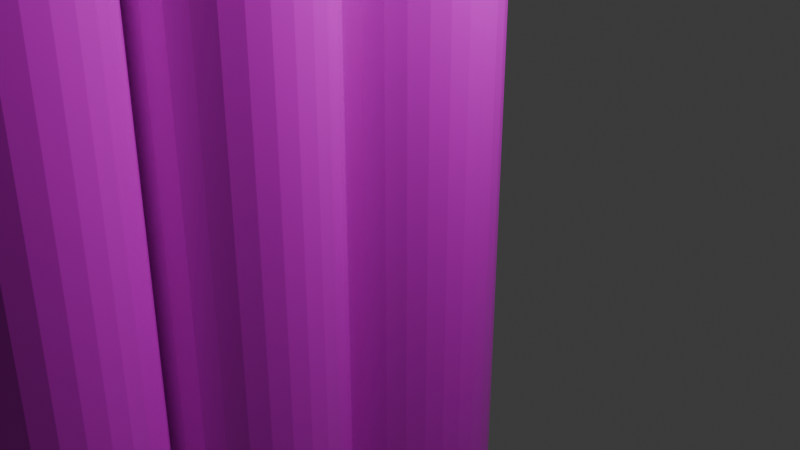 # Source: LogFence.blend  (saved by Blender 4.4.32; exported with 4.5.12 LTS)
import bpy
from mathutils import Matrix  # noqa: F401  (used for matrix-valued properties, if any)

bpy.ops.wm.read_factory_settings(use_empty=True)
scene = bpy.context.scene
scene.name = 'Scene'

# ---- collections
col_collection = bpy.data.collections.new('Collection'); scene.collection.children.link(col_collection)

# ---- images (referenced by path relative to the original .blend; pixels are not part of the script)
import os
ASSET_DIR = os.environ.get("B2B_ASSET_DIR", "")  # directory of the original .blend (textures are referenced by path, not embedded)
HERE = os.path.dirname(os.path.abspath(__file__))  # packed textures are extracted next to this script under _unpacked/

def load_image(name, relpath, width, height, colorspace="sRGB"):
    """Load a texture the original file referenced (path relative to the .blend, or extracted next to this script)."""
    p = next((c for c in (os.path.join(HERE, relpath), os.path.join(ASSET_DIR, relpath)) if relpath and os.path.exists(c)), "")
    if p:
        img = bpy.data.images.load(p, check_existing=True)
        img.name = name
    else:  # same state as the original file: an image datablock whose file is absent (Cycles renders it pink)
        img = bpy.data.images.new(name, width, height)
        img.source = "FILE"
        img.filepath = "//" + (relpath or name)
    img.colorspace_settings.name = colorspace
    return img
img_logfencetex2 = load_image('logFenceTex2', 'logFenceTex2.png', 1024, 1024, 'sRGB')
img_logfencetex2_002 = load_image('logFenceTex2.002', 'logFenceTex2.png', 1024, 1024, 'sRGB')

# ---- materials (node trees are filled in below, after node groups)
mat_fence_tex = bpy.data.materials.new('fence_tex')
mat_fence_tex_001 = bpy.data.materials.new('fence_tex.001')
mat_fence_tex_002 = bpy.data.materials.new('fence_tex.002')

# ---- material node trees
mat_fence_tex.use_nodes = True; mat_fence_tex.node_tree.nodes.clear()
_N = mat_fence_tex.node_tree.nodes; _L = mat_fence_tex.node_tree.links
n0 = _N.new('ShaderNodeOutputMaterial'); n0.name = 'Material Output'; n0.location = (300, 300)
n1 = _N.new('ShaderNodeBsdfPrincipled'); n1.name = 'Principled BSDF'; n1.location = (10, 300)
n1.inputs[2].default_value = 0.3
n1.inputs[3].default_value = 1.55
n2 = _N.new('ShaderNodeTexImage'); n2.name = 'Image Texture'; n2.location = (-280, 280)
n2.image = img_logfencetex2
_L.new(n1.outputs[0], n0.inputs[0])
_L.new(n2.outputs[0], n1.inputs[0])
n0.is_active_output = True
mat_fence_tex_001.use_nodes = True; mat_fence_tex_001.node_tree.nodes.clear()
_N = mat_fence_tex_001.node_tree.nodes; _L = mat_fence_tex_001.node_tree.links
n0 = _N.new('ShaderNodeOutputMaterial'); n0.name = 'Material Output'; n0.location = (300, 300)
n1 = _N.new('ShaderNodeBsdfPrincipled'); n1.name = 'Principled BSDF'; n1.location = (10, 300)
n1.inputs[2].default_value = 0.3
n1.inputs[3].default_value = 1.55
n2 = _N.new('ShaderNodeTexImage'); n2.name = 'Image Texture'; n2.location = (-280, 280)
n2.image = img_logfencetex2
_L.new(n1.outputs[0], n0.inputs[0])
_L.new(n2.outputs[0], n1.inputs[0])
n0.is_active_output = True
mat_fence_tex_002.use_nodes = True; mat_fence_tex_002.node_tree.nodes.clear()
_N = mat_fence_tex_002.node_tree.nodes; _L = mat_fence_tex_002.node_tree.links
n0 = _N.new('ShaderNodeOutputMaterial'); n0.name = 'Material Output'; n0.location = (300, 300)
n1 = _N.new('ShaderNodeBsdfPrincipled'); n1.name = 'Principled BSDF'; n1.location = (10, 300)
n1.inputs[2].default_value = 0.3
n1.inputs[3].default_value = 1.55
n2 = _N.new('ShaderNodeTexImage'); n2.name = 'Image Texture'; n2.location = (-280, 280)
n2.image = img_logfencetex2_002
_L.new(n1.outputs[0], n0.inputs[0])
_L.new(n2.outputs[0], n1.inputs[0])
n0.is_active_output = True

# ---- world
world_world = bpy.data.worlds.new('World'); scene.world = world_world
world_world.use_nodes = True; world_world.node_tree.nodes.clear()
_N = world_world.node_tree.nodes; _L = world_world.node_tree.links
n0 = _N.new('ShaderNodeOutputWorld'); n0.name = 'World Output'; n0.location = (300, 300)
n1 = _N.new('ShaderNodeBackground'); n1.name = 'Background'; n1.location = (10, 300)
n1.inputs[0].default_value = (0.05088, 0.05088, 0.05088, 1.0)
_L.new(n1.outputs[0], n0.inputs[0])
n0.is_active_output = True
world_world.color = (0.05088, 0.05088, 0.05088)
world_world.sun_shadow_jitter_overblur = 0.0

# ---- cameras
cam_camera = bpy.data.cameras.new('Camera')
cam_camera.clip_end = 100.0
cam_camera.ortho_scale = 7.314

# ---- lights
light_light = bpy.data.lights.new('Light', 'POINT')
light_light.energy = 1000.0
light_light.shadow_soft_size = 0.1

# ---- meshes
me_cylinder = bpy.data.meshes.new('Cylinder')
me_cylinder.from_pydata([(0.0, 1.0, -1.0), (0.0, 1.0, 1.0), (0.1951, 0.9808, -1.0), (0.1951, 0.9808, 1.0), (0.3827, 0.9239, -1.0), (0.3827, 0.9239, 1.0), (0.5556, 0.8315, -1.0), (0.5556, 0.8315, 1.0), (0.7071, 0.7071, -1.0), (0.7071, 0.7071, 1.0), (0.8315, 0.5556, -1.0), (0.8315, 0.5556, 1.0), (0.9239, 0.3827, -1.0), (0.9239, 0.3827, 1.0), (0.9808, 0.1951, -1.0), (0.9808, 0.1951, 1.0), (1.0, 0.0, -1.0), (1.0, 0.0, 1.0), (0.9808, -0.1951, -1.0), (0.9808, -0.1951, 1.0), (0.9239, -0.3827, -1.0), (0.9239, -0.3827, 1.0), (0.8315, -0.5556, -1.0), (0.8315, -0.5556, 1.0), (0.7071, -0.7071, -1.0), (0.7071, -0.7071, 1.0), (0.5556, -0.8315, -1.0), (0.5556, -0.8315, 1.0), (0.3827, -0.9239, -1.0), (0.3827, -0.9239, 1.0), (0.1951, -0.9808, -1.0), (0.1951, -0.9808, 1.0), (0.0, -1.0, -1.0), (0.0, -1.0, 1.0), (-0.1951, -0.9808, -1.0), (-0.1951, -0.9808, 1.0), (-0.3827, -0.9239, -1.0), (-0.3827, -0.9239, 1.0), (-0.5556, -0.8315, -1.0), (-0.5556, -0.8315, 1.0), (-0.7071, -0.7071, -1.0), (-0.7071, -0.7071, 1.0), (-0.8315, -0.5556, -1.0), (-0.8315, -0.5556, 1.0), (-0.9239, -0.3827, -1.0), (-0.9239, -0.3827, 1.0), (-0.9808, -0.1951, -1.0), (-0.9808, -0.1951, 1.0), (-1.0, 0.0, -1.0), (-1.0, 0.0, 1.0), (-0.9808, 0.1951, -1.0), (-0.9808, 0.1951, 1.0), (-0.9239, 0.3827, -1.0), (-0.9239, 0.3827, 1.0), (-0.8315, 0.5556, -1.0), (-0.8315, 0.5556, 1.0), (-0.7071, 0.7071, -1.0), (-0.7071, 0.7071, 1.0), (-0.5556, 0.8315, -1.0), (-0.5556, 0.8315, 1.0), (-0.3827, 0.9239, -1.0), (-0.3827, 0.9239, 1.0), (-0.1951, 0.9808, -1.0), (-0.1951, 0.9808, 1.0), (0.0, 1.0, 1.0), (0.1951, 0.9808, 1.0), (0.3827, 0.9239, 1.0), (0.5556, 0.8315, 1.0), (0.7071, 0.7071, 1.0), (0.8315, 0.5556, 1.0), (0.9239, 0.3827, 1.0), (0.9808, 0.1951, 1.0), (1.0, 0.0, 1.0), (0.9808, -0.1951, 1.0), (0.9239, -0.3827, 1.0), (0.8315, -0.5556, 1.0), (0.7071, -0.7071, 1.0), (0.5556, -0.8315, 1.0), (0.3827, -0.9239, 1.0), (0.1951, -0.9808, 1.0), (0.0, -1.0, 1.0), (-0.1951, -0.9808, 1.0), (-0.3827, -0.9239, 1.0), (-0.5556, -0.8315, 1.0), (-0.7071, -0.7071, 1.0), (-0.8315, -0.5556, 1.0), (-0.9239, -0.3827, 1.0), (-0.9808, -0.1951, 1.0), (-1.0, 0.0, 1.0), (-0.9808, 0.1951, 1.0), (-0.9239, 0.3827, 1.0), (-0.8315, 0.5556, 1.0), (-0.7071, 0.7071, 1.0), (-0.5556, 0.8315, 1.0), (-0.3827, 0.9239, 1.0), (-0.1951, 0.9808, 1.0), (0.0, 1.0, 1.0), (0.1951, 0.9808, 1.0), (0.3827, 0.9239, 1.0), (0.5556, 0.8315, 1.0), (0.7071, 0.7071, 1.0), (0.8315, 0.5556, 1.0), (0.9239, 0.3827, 1.0), (0.9808, 0.1951, 1.0), (1.0, 0.0, 1.0), (0.9808, -0.1951, 1.0), (0.9239, -0.3827, 1.0), (0.8315, -0.5556, 1.0), (0.7071, -0.7071, 1.0), (0.5556, -0.8315, 1.0), (0.3827, -0.9239, 1.0), (0.1951, -0.9808, 1.0), (0.0, -1.0, 1.0), (-0.1951, -0.9808, 1.0), (-0.3827, -0.9239, 1.0), (-0.5556, -0.8315, 1.0), (-0.7071, -0.7071, 1.0), (-0.8315, -0.5556, 1.0), (-0.9239, -0.3827, 1.0), (-0.9808, -0.1951, 1.0), (-1.0, 0.0, 1.0), (-0.9808, 0.1951, 1.0), (-0.9239, 0.3827, 1.0), (-0.8315, 0.5556, 1.0), (-0.7071, 0.7071, 1.0), (-0.5556, 0.8315, 1.0), (-0.3827, 0.9239, 1.0), (-0.1951, 0.9808, 1.0), (9.436e-09, 0.001023, 1.179), (0.0001996, 0.001003, 1.179), (0.0003915, 0.0009451, 1.179), (0.0005683, 0.0008506, 1.179), (0.0007234, 0.0007234, 1.179), (0.0008506, 0.0005683, 1.179), (0.0009451, 0.0003915, 1.179), (0.001003, 0.0001996, 1.179), (0.001023, 1.754e-08, 1.179), (0.001003, -0.0001996, 1.179), (0.0009451, -0.0003915, 1.179), (0.0008506, -0.0005683, 1.179), (0.0007234, -0.0007233, 1.179), (0.0005683, -0.0008505, 1.179), (0.0003915, -0.0009451, 1.179), (0.0001996, -0.001003, 1.179), (9.436e-09, -0.001023, 1.179), (-0.0001996, -0.001003, 1.179), (-0.0003915, -0.0009451, 1.179), (-0.0005683, -0.0008505, 1.179), (-0.0007233, -0.0007233, 1.179), (-0.0008506, -0.0005683, 1.179), (-0.0009451, -0.0003915, 1.179), (-0.001003, -0.0001996, 1.179), (-0.001023, 1.754e-08, 1.179), (-0.001003, 0.0001996, 1.179), (-0.0009451, 0.0003915, 1.179), (-0.0008506, 0.0005683, 1.179), (-0.0007233, 0.0007234, 1.179), (-0.0005683, 0.0008506, 1.179), (-0.0003915, 0.0009451, 1.179), (-0.0001996, 0.001003, 1.179)], [], [(0, 1, 3, 2), (2, 3, 5, 4), (4, 5, 7, 6), (6, 7, 9, 8), (8, 9, 11, 10), (10, 11, 13, 12), (12, 13, 15, 14), (14, 15, 17, 16), (16, 17, 19, 18), (18, 19, 21, 20), (20, 21, 23, 22), (22, 23, 25, 24), (24, 25, 27, 26), (26, 27, 29, 28), (28, 29, 31, 30), (30, 31, 33, 32), (32, 33, 35, 34), (34, 35, 37, 36), (36, 37, 39, 38), (38, 39, 41, 40), (40, 41, 43, 42), (42, 43, 45, 44), (44, 45, 47, 46), (46, 47, 49, 48), (48, 49, 51, 50), (50, 51, 53, 52), (52, 53, 55, 54), (54, 55, 57, 56), (56, 57, 59, 58), (58, 59, 61, 60), (45, 43, 85, 86), (60, 61, 63, 62), (62, 63, 1, 0), (0, 2, 4, 6, 8, 10, 12, 14, 16, 18, 20, 22, 24, 26, 28, 30, 32, 34, 36, 38, 40, 42, 44, 46, 48, 50, 52, 54, 56, 58, 60, 62), (88, 87, 119, 120), (63, 61, 94, 95), (19, 17, 72, 73), (37, 35, 81, 82), (55, 53, 90, 91), (11, 9, 68, 69), (29, 27, 77, 78), (47, 45, 86, 87), (3, 1, 64, 65), (1, 63, 95, 64), (21, 19, 73, 74), (39, 37, 82, 83), (57, 55, 91, 92), (13, 11, 69, 70), (31, 29, 78, 79), (49, 47, 87, 88), (5, 3, 65, 66), (23, 21, 74, 75), (41, 39, 83, 84), (59, 57, 92, 93), (15, 13, 70, 71), (33, 31, 79, 80), (51, 49, 88, 89), (7, 5, 66, 67), (25, 23, 75, 76), (43, 41, 84, 85), (61, 59, 93, 94), (17, 15, 71, 72), (35, 33, 80, 81), (53, 51, 89, 90), (9, 7, 67, 68), (27, 25, 76, 77), (123, 122, 154, 155), (75, 74, 106, 107), (89, 88, 120, 121), (76, 75, 107, 108), (90, 89, 121, 122), (77, 76, 108, 109), (91, 90, 122, 123), (78, 77, 109, 110), (65, 64, 96, 97), (92, 91, 123, 124), (79, 78, 110, 111), (66, 65, 97, 98), (93, 92, 124, 125), (80, 79, 111, 112), (67, 66, 98, 99), (94, 93, 125, 126), (81, 80, 112, 113), (68, 67, 99, 100), (95, 94, 126, 127), (82, 81, 113, 114), (69, 68, 100, 101), (64, 95, 127, 96), (83, 82, 114, 115), (70, 69, 101, 102), (84, 83, 115, 116), (71, 70, 102, 103), (85, 84, 116, 117), (72, 71, 103, 104), (86, 85, 117, 118), (73, 72, 104, 105), (87, 86, 118, 119), (74, 73, 105, 106), (129, 128, 159, 158, 157, 156, 155, 154, 153, 152, 151, 150, 149, 148, 147, 146, 145, 144, 143, 142, 141, 140, 139, 138, 137, 136, 135, 134, 133, 132, 131, 130), (110, 109, 141, 142), (97, 96, 128, 129), (124, 123, 155, 156), (111, 110, 142, 143), (98, 97, 129, 130), (125, 124, 156, 157), (112, 111, 143, 144), (99, 98, 130, 131), (126, 125, 157, 158), (113, 112, 144, 145), (100, 99, 131, 132), (127, 126, 158, 159), (114, 113, 145, 146), (101, 100, 132, 133), (96, 127, 159, 128), (115, 114, 146, 147), (102, 101, 133, 134), (116, 115, 147, 148), (103, 102, 134, 135), (117, 116, 148, 149), (104, 103, 135, 136), (118, 117, 149, 150), (105, 104, 136, 137), (119, 118, 150, 151), (106, 105, 137, 138), (120, 119, 151, 152), (107, 106, 138, 139), (121, 120, 152, 153), (108, 107, 139, 140), (122, 121, 153, 154), (109, 108, 140, 141)])
_uv = me_cylinder.uv_layers.new(name='UVMap')
_uv.uv.foreach_set('vector', [0.5895, 0.8116, 0.5895, 0.4215, 0.627, 0.4215, 0.627, 0.8116, 0.627, 0.8116, 0.627, 0.4215, 0.6624, 0.4215, 0.6624, 0.8116, 0.6624, 0.8116, 0.6624, 0.4215, 0.6942, 0.4215, 0.6942, 0.8116, 0.4196, 0.4006, 0.4196, 0.01043, 0.4466, 0.01043, 0.4466, 0.4006, 0.4466, 0.4006, 0.4466, 0.01043, 0.4784, 0.01043, 0.4784, 0.4006, 0.4784, 0.4006, 0.4784, 0.01043, 0.5138, 0.01043, 0.5138, 0.4006, 0.5138, 0.4006, 0.5138, 0.01043, 0.5513, 0.01043, 0.5513, 0.4006, 0.5513, 0.4006, 0.5513, 0.01043, 0.5895, 0.01043, 0.5895, 0.4006, 0.5895, 0.4006, 0.5895, 0.01043, 0.627, 0.01043, 0.627, 0.4006, 0.627, 0.4006, 0.627, 0.01043, 0.6624, 0.01043, 0.6624, 0.4006, 0.6624, 0.4006, 0.6624, 0.01043, 0.6942, 0.01043, 0.6942, 0.4006, 0.6942, 0.4006, 0.6942, 0.01043, 0.7212, 0.01043, 0.7212, 0.4006, 0.715, 0.8116, 0.715, 0.4215, 0.742, 0.4215, 0.742, 0.8116, 0.742, 0.8116, 0.742, 0.4215, 0.7738, 0.4215, 0.7738, 0.8116, 0.7738, 0.8116, 0.7738, 0.4215, 0.8092, 0.4215, 0.8092, 0.8116, 0.8092, 0.8116, 0.8092, 0.4215, 0.8467, 0.4215, 0.8467, 0.8116, 0.8467, 0.8116, 0.8467, 0.4215, 0.8849, 0.4215, 0.8849, 0.8116, 0.8849, 0.8116, 0.8849, 0.4215, 0.9224, 0.4215, 0.9224, 0.8116, 0.9224, 0.8116, 0.9224, 0.4215, 0.9578, 0.4215, 0.9578, 0.8116, 0.9578, 0.8116, 0.9578, 0.4215, 0.9896, 0.4215, 0.9896, 0.8116, 0.742, 0.4006, 0.742, 0.01043, 0.7738, 0.01043, 0.7738, 0.4006, 0.7738, 0.4006, 0.7738, 0.01043, 0.8092, 0.01043, 0.8092, 0.4006, 0.8092, 0.4006, 0.8092, 0.01043, 0.8467, 0.01043, 0.8467, 0.4006, 0.8467, 0.4006, 0.8467, 0.01043, 0.8849, 0.01043, 0.8849, 0.4006, 0.8849, 0.4006, 0.8849, 0.01043, 0.9224, 0.01043, 0.9224, 0.4006, 0.9224, 0.4006, 0.9224, 0.01043, 0.9578, 0.01043, 0.9578, 0.4006, 0.9578, 0.4006, 0.9578, 0.01043, 0.9896, 0.01043, 0.9896, 0.4006, 0.4196, 0.8116, 0.4196, 0.4215, 0.4466, 0.4215, 0.4466, 0.8116, 0.4466, 0.8116, 0.4466, 0.4215, 0.4784, 0.4215, 0.4784, 0.8116, 0.4784, 0.8116, 0.4784, 0.4215, 0.5138, 0.4215, 0.5138, 0.8116, 0.01043, 0.8287, 0.01043, 0.8287, 0.01043, 0.8287, 0.01043, 0.8287, 0.5138, 0.8116, 0.5138, 0.4215, 0.5513, 0.4215, 0.5513, 0.8116, 0.5513, 0.8116, 0.5513, 0.4215, 0.5895, 0.4215, 0.5895, 0.8116, 0.05377, 0.3283, 0.03252, 0.2965, 0.01789, 0.2612, 0.01043, 0.2237, 0.01043, 0.1855, 0.01789, 0.1479, 0.03252, 0.1126, 0.05377, 0.08081, 0.08081, 0.05377, 0.1126, 0.03252, 0.1479, 0.01789, 0.1855, 0.01043, 0.2237, 0.01043, 0.2612, 0.01789, 0.2965, 0.03252, 0.3283, 0.05377, 0.3554, 0.08081, 0.3766, 0.1126, 0.3913, 0.1479, 0.3987, 0.1855, 0.3987, 0.2237, 0.3913, 0.2612, 0.3766, 0.2965, 0.3554, 0.3283, 0.3283, 0.3554, 0.2965, 0.3766, 0.2612, 0.3913, 0.2237, 0.3987, 0.1855, 0.3987, 0.1479, 0.3913, 0.1126, 0.3766, 0.08081, 0.3554, 0.01043, 0.8287, 0.01043, 0.8287, 0.01043, 0.8287, 0.01043, 0.8287, 0.01043, 0.8287, 0.01043, 0.8287, 0.01043, 0.8287, 0.01043, 0.8287, 0.01043, 0.8287, 0.01043, 0.8287, 0.01043, 0.8287, 0.01043, 0.8287, 0.01043, 0.8287, 0.01043, 0.8287, 0.01043, 0.8287, 0.01043, 0.8287, 0.01043, 0.8287, 0.01043, 0.8287, 0.01043, 0.8287, 0.01043, 0.8287, 0.01043, 0.8287, 0.01043, 0.8287, 0.01043, 0.8287, 0.01043, 0.8287, 0.01043, 0.8287, 0.01043, 0.8287, 0.01043, 0.8287, 0.01043, 0.8287, 0.01043, 0.8287, 0.01043, 0.8287, 0.01043, 0.8287, 0.01043, 0.8287, 0.01043, 0.8287, 0.01043, 0.8287, 0.01043, 0.8287, 0.01043, 0.8287, 0.01043, 0.8287, 0.01043, 0.8287, 0.01043, 0.8287, 0.01043, 0.8287, 0.01043, 0.8287, 0.01043, 0.8287, 0.01043, 0.8287, 0.01043, 0.8287, 0.01043, 0.8287, 0.01043, 0.8287, 0.01043, 0.8287, 0.01043, 0.8287, 0.01043, 0.8287, 0.01043, 0.8287, 0.01043, 0.8287, 0.01043, 0.8287, 0.01043, 0.8287, 0.01043, 0.8287, 0.01043, 0.8287, 0.01043, 0.8287, 0.01043, 0.8287, 0.01043, 0.8287, 0.01043, 0.8287, 0.01043, 0.8287, 0.01043, 0.8287, 0.01043, 0.8287, 0.01043, 0.8287, 0.01043, 0.8287, 0.01043, 0.8287, 0.01043, 0.8287, 0.01043, 0.8287, 0.01043, 0.8287, 0.01043, 0.8287, 0.01043, 0.8287, 0.01043, 0.8287, 0.01043, 0.8287, 0.01043, 0.8287, 0.01043, 0.8287, 0.01043, 0.8287, 0.01043, 0.8287, 0.01043, 0.8287, 0.01043, 0.8287, 0.01043, 0.8287, 0.01043, 0.8287, 0.01043, 0.8287, 0.01043, 0.8287, 0.01043, 0.8287, 0.01043, 0.8287, 0.01043, 0.8287, 0.01043, 0.8287, 0.01043, 0.8287, 0.01043, 0.8287, 0.01043, 0.8287, 0.01043, 0.8287, 0.01043, 0.8287, 0.01043, 0.8287, 0.01043, 0.8287, 0.01043, 0.8287, 0.01043, 0.8287, 0.01043, 0.8287, 0.01043, 0.8287, 0.01043, 0.8287, 0.01043, 0.8287, 0.01043, 0.8287, 0.01043, 0.8287, 0.01043, 0.8287, 0.01043, 0.8287, 0.01043, 0.8287, 0.01043, 0.8287, 0.01043, 0.8287, 0.01043, 0.8287, 0.01043, 0.8287, 0.01043, 0.8287, 0.01043, 0.8287, 0.01043, 0.8287, 0.01043, 0.8287, 0.01043, 0.8287, 0.01043, 0.8287, 0.01043, 0.8287, 0.01043, 0.8287, 0.01043, 0.8287, 0.01043, 0.8287, 0.01043, 0.8287, 0.01043, 0.8287, 0.01043, 0.8287, 0.01043, 0.8287, 0.01043, 0.8287, 0.01043, 0.8287, 0.01043, 0.8287, 0.01043, 0.8287, 0.01043, 0.8287, 0.01043, 0.8287, 0.01789, 0.5571, 0.03252, 0.5218, 0.2044, 0.6136, 0.2044, 0.6137, 0.01043, 0.8287, 0.01043, 0.8287, 0.01043, 0.8287, 0.01043, 0.8287, 0.01043, 0.8287, 0.01043, 0.8287, 0.01043, 0.8287, 0.01043, 0.8287, 0.01043, 0.8287, 0.01043, 0.8287, 0.01043, 0.8287, 0.01043, 0.8287, 0.01043, 0.8287, 0.01043, 0.8287, 0.01043, 0.8287, 0.01043, 0.8287, 0.01043, 0.8287, 0.01043, 0.8287, 0.01043, 0.8287, 0.01043, 0.8287, 0.01043, 0.8287, 0.01043, 0.8287, 0.01043, 0.8287, 0.01043, 0.8287, 0.01043, 0.8287, 0.01043, 0.8287, 0.01043, 0.8287, 0.01043, 0.8287, 0.01043, 0.8287, 0.01043, 0.8287, 0.01043, 0.8287, 0.01043, 0.8287, 0.01043, 0.8287, 0.01043, 0.8287, 0.01043, 0.8287, 0.01043, 0.8287, 0.01043, 0.8287, 0.01043, 0.8287, 0.01043, 0.8287, 0.01043, 0.8287, 0.01043, 0.8287, 0.01043, 0.8287, 0.01043, 0.8287, 0.01043, 0.8287, 0.01043, 0.8287, 0.01043, 0.8287, 0.01043, 0.8287, 0.01043, 0.8287, 0.01043, 0.8287, 0.01043, 0.8287, 0.01043, 0.8287, 0.01043, 0.8287, 0.01043, 0.8287, 0.01043, 0.8287, 0.01043, 0.8287, 0.01043, 0.8287, 0.01043, 0.8287, 0.01043, 0.8287, 0.01043, 0.8287, 0.01043, 0.8287, 0.01043, 0.8287, 0.01043, 0.8287, 0.01043, 0.8287, 0.01043, 0.8287, 0.01043, 0.8287, 0.01043, 0.8287, 0.01043, 0.8287, 0.01043, 0.8287, 0.01043, 0.8287, 0.01043, 0.8287, 0.01043, 0.8287, 0.01043, 0.8287, 0.01043, 0.8287, 0.01043, 0.8287, 0.01043, 0.8287, 0.01043, 0.8287, 0.01043, 0.8287, 0.01043, 0.8287, 0.01043, 0.8287, 0.01043, 0.8287, 0.01043, 0.8287, 0.01043, 0.8287, 0.01043, 0.8287, 0.01043, 0.8287, 0.01043, 0.8287, 0.01043, 0.8287, 0.01043, 0.8287, 0.01043, 0.8287, 0.01043, 0.8287, 0.01043, 0.8287, 0.01043, 0.8287, 0.01043, 0.8287, 0.01043, 0.8287, 0.01043, 0.8287, 0.01043, 0.8287, 0.01043, 0.8287, 0.01043, 0.8287, 0.01043, 0.8287, 0.01043, 0.8287, 0.01043, 0.8287, 0.01043, 0.8287, 0.01043, 0.8287, 0.01043, 0.8287, 0.01043, 0.8287, 0.01043, 0.8287, 0.01043, 0.8287, 0.01043, 0.8287, 0.01043, 0.8287, 0.01043, 0.8287, 0.01043, 0.8287, 0.01043, 0.8287, 0.01043, 0.8287, 0.01043, 0.8287, 0.01043, 0.8287, 0.01043, 0.8287, 0.01043, 0.8287, 0.01043, 0.8287, 0.01043, 0.8287, 0.01043, 0.8287, 0.01043, 0.8287, 0.01043, 0.8287, 0.01043, 0.8287, 0.01043, 0.8287, 0.01043, 0.8287, 0.2045, 0.6139, 0.2044, 0.6139, 0.2044, 0.6138, 0.2044, 0.6138, 0.2044, 0.6138, 0.2044, 0.6137, 0.2044, 0.6137, 0.2044, 0.6136, 0.2044, 0.6136, 0.2045, 0.6136, 0.2045, 0.6136, 0.2045, 0.6135, 0.2046, 0.6135, 0.2046, 0.6135, 0.2046, 0.6135, 0.2047, 0.6136, 0.2047, 0.6136, 0.2047, 0.6136, 0.2048, 0.6136, 0.2048, 0.6137, 0.2048, 0.6137, 0.2048, 0.6138, 0.2048, 0.6138, 0.2048, 0.6138, 0.2047, 0.6139, 0.2047, 0.6139, 0.2047, 0.6139, 0.2046, 0.6139, 0.2046, 0.6139, 0.2046, 0.6139, 0.2045, 0.6139, 0.2045, 0.6139, 0.3913, 0.5571, 0.3987, 0.5946, 0.2048, 0.6137, 0.2048, 0.6137, 0.08081, 0.7645, 0.05377, 0.7375, 0.2044, 0.6139, 0.2045, 0.6139, 0.01043, 0.5946, 0.01789, 0.5571, 0.2044, 0.6137, 0.2044, 0.6137, 0.3766, 0.5218, 0.3913, 0.5571, 0.2048, 0.6137, 0.2048, 0.6136, 0.1126, 0.7858, 0.08081, 0.7645, 0.2045, 0.6139, 0.2045, 0.6139, 0.01043, 0.6329, 0.01043, 0.5946, 0.2044, 0.6137, 0.2044, 0.6138, 0.3554, 0.49, 0.3766, 0.5218, 0.2048, 0.6136, 0.2047, 0.6136, 0.1479, 0.8004, 0.1126, 0.7858, 0.2045, 0.6139, 0.2045, 0.6139, 0.01789, 0.6704, 0.01043, 0.6329, 0.2044, 0.6138, 0.2044, 0.6138, 0.3283, 0.4629, 0.3554, 0.49, 0.2047, 0.6136, 0.2047, 0.6136, 0.1855, 0.8079, 0.1479, 0.8004, 0.2045, 0.6139, 0.2046, 0.6139, 0.03252, 0.7057, 0.01789, 0.6704, 0.2044, 0.6138, 0.2044, 0.6138, 0.2965, 0.4417, 0.3283, 0.4629, 0.2047, 0.6136, 0.2047, 0.6136, 0.2237, 0.8079, 0.1855, 0.8079, 0.2046, 0.6139, 0.2046, 0.6139, 0.05377, 0.7375, 0.03252, 0.7057, 0.2044, 0.6138, 0.2044, 0.6139, 0.2612, 0.427, 0.2965, 0.4417, 0.2047, 0.6136, 0.2046, 0.6135, 0.2612, 0.8004, 0.2237, 0.8079, 0.2046, 0.6139, 0.2046, 0.6139, 0.2237, 0.4196, 0.2612, 0.427, 0.2046, 0.6135, 0.2046, 0.6135, 0.2965, 0.7858, 0.2612, 0.8004, 0.2046, 0.6139, 0.2047, 0.6139, 0.1855, 0.4196, 0.2237, 0.4196, 0.2046, 0.6135, 0.2046, 0.6135, 0.3283, 0.7645, 0.2965, 0.7858, 0.2047, 0.6139, 0.2047, 0.6139, 0.1479, 0.427, 0.1855, 0.4196, 0.2046, 0.6135, 0.2045, 0.6135, 0.3554, 0.7375, 0.3283, 0.7645, 0.2047, 0.6139, 0.2047, 0.6139, 0.1126, 0.4417, 0.1479, 0.427, 0.2045, 0.6135, 0.2045, 0.6136, 0.3766, 0.7057, 0.3554, 0.7375, 0.2047, 0.6139, 0.2048, 0.6138, 0.08081, 0.4629, 0.1126, 0.4417, 0.2045, 0.6136, 0.2045, 0.6136, 0.3913, 0.6704, 0.3766, 0.7057, 0.2048, 0.6138, 0.2048, 0.6138, 0.05377, 0.49, 0.08081, 0.4629, 0.2045, 0.6136, 0.2044, 0.6136, 0.3987, 0.6329, 0.3913, 0.6704, 0.2048, 0.6138, 0.2048, 0.6138, 0.03252, 0.5218, 0.05377, 0.49, 0.2044, 0.6136, 0.2044, 0.6136, 0.3987, 0.5946, 0.3987, 0.6329, 0.2048, 0.6138, 0.2048, 0.6137])
me_cylinder.materials.append(mat_fence_tex)
me_cylinder.update()
me_cylinder_001 = bpy.data.meshes.new('Cylinder.001')
me_cylinder_001.from_pydata([(0.0, 1.0, -1.0), (0.0, 1.0, 1.0), (0.1951, 0.9808, -1.0), (0.1951, 0.9808, 1.0), (0.3827, 0.9239, -1.0), (0.3827, 0.9239, 1.0), (0.5556, 0.8315, -1.0), (0.5556, 0.8315, 1.0), (0.7071, 0.7071, -1.0), (0.7071, 0.7071, 1.0), (0.8315, 0.5556, -1.0), (0.8315, 0.5556, 1.0), (0.9239, 0.3827, -1.0), (0.9239, 0.3827, 1.0), (0.9808, 0.1951, -1.0), (0.9808, 0.1951, 1.0), (1.0, 0.0, -1.0), (1.0, 0.0, 1.0), (0.9808, -0.1951, -1.0), (0.9808, -0.1951, 1.0), (0.9239, -0.3827, -1.0), (0.9239, -0.3827, 1.0), (0.8315, -0.5556, -1.0), (0.8315, -0.5556, 1.0), (0.7071, -0.7071, -1.0), (0.7071, -0.7071, 1.0), (0.5556, -0.8315, -1.0), (0.5556, -0.8315, 1.0), (0.3827, -0.9239, -1.0), (0.3827, -0.9239, 1.0), (0.1951, -0.9808, -1.0), (0.1951, -0.9808, 1.0), (0.0, -1.0, -1.0), (0.0, -1.0, 1.0), (-0.1951, -0.9808, -1.0), (-0.1951, -0.9808, 1.0), (-0.3827, -0.9239, -1.0), (-0.3827, -0.9239, 1.0), (-0.5556, -0.8315, -1.0), (-0.5556, -0.8315, 1.0), (-0.7071, -0.7071, -1.0), (-0.7071, -0.7071, 1.0), (-0.8315, -0.5556, -1.0), (-0.8315, -0.5556, 1.0), (-0.9239, -0.3827, -1.0), (-0.9239, -0.3827, 1.0), (-0.9808, -0.1951, -1.0), (-0.9808, -0.1951, 1.0), (-1.0, 0.0, -1.0), (-1.0, 0.0, 1.0), (-0.9808, 0.1951, -1.0), (-0.9808, 0.1951, 1.0), (-0.9239, 0.3827, -1.0), (-0.9239, 0.3827, 1.0), (-0.8315, 0.5556, -1.0), (-0.8315, 0.5556, 1.0), (-0.7071, 0.7071, -1.0), (-0.7071, 0.7071, 1.0), (-0.5556, 0.8315, -1.0), (-0.5556, 0.8315, 1.0), (-0.3827, 0.9239, -1.0), (-0.3827, 0.9239, 1.0), (-0.1951, 0.9808, -1.0), (-0.1951, 0.9808, 1.0), (0.0, 1.0, 1.0), (0.1951, 0.9808, 1.0), (0.3827, 0.9239, 1.0), (0.5556, 0.8315, 1.0), (0.7071, 0.7071, 1.0), (0.8315, 0.5556, 1.0), (0.9239, 0.3827, 1.0), (0.9808, 0.1951, 1.0), (1.0, 0.0, 1.0), (0.9808, -0.1951, 1.0), (0.9239, -0.3827, 1.0), (0.8315, -0.5556, 1.0), (0.7071, -0.7071, 1.0), (0.5556, -0.8315, 1.0), (0.3827, -0.9239, 1.0), (0.1951, -0.9808, 1.0), (0.0, -1.0, 1.0), (-0.1951, -0.9808, 1.0), (-0.3827, -0.9239, 1.0), (-0.5556, -0.8315, 1.0), (-0.7071, -0.7071, 1.0), (-0.8315, -0.5556, 1.0), (-0.9239, -0.3827, 1.0), (-0.9808, -0.1951, 1.0), (-1.0, 0.0, 1.0), (-0.9808, 0.1951, 1.0), (-0.9239, 0.3827, 1.0), (-0.8315, 0.5556, 1.0), (-0.7071, 0.7071, 1.0), (-0.5556, 0.8315, 1.0), (-0.3827, 0.9239, 1.0), (-0.1951, 0.9808, 1.0), (0.0, 1.0, 1.0), (0.1951, 0.9808, 1.0), (0.3827, 0.9239, 1.0), (0.5556, 0.8315, 1.0), (0.7071, 0.7071, 1.0), (0.8315, 0.5556, 1.0), (0.9239, 0.3827, 1.0), (0.9808, 0.1951, 1.0), (1.0, 0.0, 1.0), (0.9808, -0.1951, 1.0), (0.9239, -0.3827, 1.0), (0.8315, -0.5556, 1.0), (0.7071, -0.7071, 1.0), (0.5556, -0.8315, 1.0), (0.3827, -0.9239, 1.0), (0.1951, -0.9808, 1.0), (0.0, -1.0, 1.0), (-0.1951, -0.9808, 1.0), (-0.3827, -0.9239, 1.0), (-0.5556, -0.8315, 1.0), (-0.7071, -0.7071, 1.0), (-0.8315, -0.5556, 1.0), (-0.9239, -0.3827, 1.0), (-0.9808, -0.1951, 1.0), (-1.0, 0.0, 1.0), (-0.9808, 0.1951, 1.0), (-0.9239, 0.3827, 1.0), (-0.8315, 0.5556, 1.0), (-0.7071, 0.7071, 1.0), (-0.5556, 0.8315, 1.0), (-0.3827, 0.9239, 1.0), (-0.1951, 0.9808, 1.0), (9.436e-09, 0.001023, 1.179), (0.0001996, 0.001003, 1.179), (0.0003915, 0.0009451, 1.179), (0.0005683, 0.0008506, 1.179), (0.0007234, 0.0007234, 1.179), (0.0008506, 0.0005683, 1.179), (0.0009451, 0.0003915, 1.179), (0.001003, 0.0001996, 1.179), (0.001023, 1.754e-08, 1.179), (0.001003, -0.0001996, 1.179), (0.0009451, -0.0003915, 1.179), (0.0008506, -0.0005683, 1.179), (0.0007234, -0.0007233, 1.179), (0.0005683, -0.0008505, 1.179), (0.0003915, -0.0009451, 1.179), (0.0001996, -0.001003, 1.179), (9.436e-09, -0.001023, 1.179), (-0.0001996, -0.001003, 1.179), (-0.0003915, -0.0009451, 1.179), (-0.0005683, -0.0008505, 1.179), (-0.0007233, -0.0007233, 1.179), (-0.0008506, -0.0005683, 1.179), (-0.0009451, -0.0003915, 1.179), (-0.001003, -0.0001996, 1.179), (-0.001023, 1.754e-08, 1.179), (-0.001003, 0.0001996, 1.179), (-0.0009451, 0.0003915, 1.179), (-0.0008506, 0.0005683, 1.179), (-0.0007233, 0.0007234, 1.179), (-0.0005683, 0.0008506, 1.179), (-0.0003915, 0.0009451, 1.179), (-0.0001996, 0.001003, 1.179)], [], [(0, 1, 3, 2), (2, 3, 5, 4), (4, 5, 7, 6), (6, 7, 9, 8), (8, 9, 11, 10), (10, 11, 13, 12), (12, 13, 15, 14), (14, 15, 17, 16), (16, 17, 19, 18), (18, 19, 21, 20), (20, 21, 23, 22), (22, 23, 25, 24), (24, 25, 27, 26), (26, 27, 29, 28), (28, 29, 31, 30), (30, 31, 33, 32), (32, 33, 35, 34), (34, 35, 37, 36), (36, 37, 39, 38), (38, 39, 41, 40), (40, 41, 43, 42), (42, 43, 45, 44), (44, 45, 47, 46), (46, 47, 49, 48), (48, 49, 51, 50), (50, 51, 53, 52), (52, 53, 55, 54), (54, 55, 57, 56), (56, 57, 59, 58), (58, 59, 61, 60), (45, 43, 85, 86), (60, 61, 63, 62), (62, 63, 1, 0), (0, 2, 4, 6, 8, 10, 12, 14, 16, 18, 20, 22, 24, 26, 28, 30, 32, 34, 36, 38, 40, 42, 44, 46, 48, 50, 52, 54, 56, 58, 60, 62), (88, 87, 119, 120), (63, 61, 94, 95), (19, 17, 72, 73), (37, 35, 81, 82), (55, 53, 90, 91), (11, 9, 68, 69), (29, 27, 77, 78), (47, 45, 86, 87), (3, 1, 64, 65), (1, 63, 95, 64), (21, 19, 73, 74), (39, 37, 82, 83), (57, 55, 91, 92), (13, 11, 69, 70), (31, 29, 78, 79), (49, 47, 87, 88), (5, 3, 65, 66), (23, 21, 74, 75), (41, 39, 83, 84), (59, 57, 92, 93), (15, 13, 70, 71), (33, 31, 79, 80), (51, 49, 88, 89), (7, 5, 66, 67), (25, 23, 75, 76), (43, 41, 84, 85), (61, 59, 93, 94), (17, 15, 71, 72), (35, 33, 80, 81), (53, 51, 89, 90), (9, 7, 67, 68), (27, 25, 76, 77), (123, 122, 154, 155), (75, 74, 106, 107), (89, 88, 120, 121), (76, 75, 107, 108), (90, 89, 121, 122), (77, 76, 108, 109), (91, 90, 122, 123), (78, 77, 109, 110), (65, 64, 96, 97), (92, 91, 123, 124), (79, 78, 110, 111), (66, 65, 97, 98), (93, 92, 124, 125), (80, 79, 111, 112), (67, 66, 98, 99), (94, 93, 125, 126), (81, 80, 112, 113), (68, 67, 99, 100), (95, 94, 126, 127), (82, 81, 113, 114), (69, 68, 100, 101), (64, 95, 127, 96), (83, 82, 114, 115), (70, 69, 101, 102), (84, 83, 115, 116), (71, 70, 102, 103), (85, 84, 116, 117), (72, 71, 103, 104), (86, 85, 117, 118), (73, 72, 104, 105), (87, 86, 118, 119), (74, 73, 105, 106), (129, 128, 159, 158, 157, 156, 155, 154, 153, 152, 151, 150, 149, 148, 147, 146, 145, 144, 143, 142, 141, 140, 139, 138, 137, 136, 135, 134, 133, 132, 131, 130), (110, 109, 141, 142), (97, 96, 128, 129), (124, 123, 155, 156), (111, 110, 142, 143), (98, 97, 129, 130), (125, 124, 156, 157), (112, 111, 143, 144), (99, 98, 130, 131), (126, 125, 157, 158), (113, 112, 144, 145), (100, 99, 131, 132), (127, 126, 158, 159), (114, 113, 145, 146), (101, 100, 132, 133), (96, 127, 159, 128), (115, 114, 146, 147), (102, 101, 133, 134), (116, 115, 147, 148), (103, 102, 134, 135), (117, 116, 148, 149), (104, 103, 135, 136), (118, 117, 149, 150), (105, 104, 136, 137), (119, 118, 150, 151), (106, 105, 137, 138), (120, 119, 151, 152), (107, 106, 138, 139), (121, 120, 152, 153), (108, 107, 139, 140), (122, 121, 153, 154), (109, 108, 140, 141)])
_uv = me_cylinder_001.uv_layers.new(name='UVMap')
_uv.uv.foreach_set('vector', [0.5895, 0.8116, 0.5895, 0.4215, 0.627, 0.4215, 0.627, 0.8116, 0.627, 0.8116, 0.627, 0.4215, 0.6624, 0.4215, 0.6624, 0.8116, 0.6624, 0.8116, 0.6624, 0.4215, 0.6942, 0.4215, 0.6942, 0.8116, 0.4196, 0.4006, 0.4196, 0.01043, 0.4466, 0.01043, 0.4466, 0.4006, 0.4466, 0.4006, 0.4466, 0.01043, 0.4784, 0.01043, 0.4784, 0.4006, 0.4784, 0.4006, 0.4784, 0.01043, 0.5138, 0.01043, 0.5138, 0.4006, 0.5138, 0.4006, 0.5138, 0.01043, 0.5513, 0.01043, 0.5513, 0.4006, 0.5513, 0.4006, 0.5513, 0.01043, 0.5895, 0.01043, 0.5895, 0.4006, 0.5895, 0.4006, 0.5895, 0.01043, 0.627, 0.01043, 0.627, 0.4006, 0.627, 0.4006, 0.627, 0.01043, 0.6624, 0.01043, 0.6624, 0.4006, 0.6624, 0.4006, 0.6624, 0.01043, 0.6942, 0.01043, 0.6942, 0.4006, 0.6942, 0.4006, 0.6942, 0.01043, 0.7212, 0.01043, 0.7212, 0.4006, 0.715, 0.8116, 0.715, 0.4215, 0.742, 0.4215, 0.742, 0.8116, 0.742, 0.8116, 0.742, 0.4215, 0.7738, 0.4215, 0.7738, 0.8116, 0.7738, 0.8116, 0.7738, 0.4215, 0.8092, 0.4215, 0.8092, 0.8116, 0.8092, 0.8116, 0.8092, 0.4215, 0.8467, 0.4215, 0.8467, 0.8116, 0.8467, 0.8116, 0.8467, 0.4215, 0.8849, 0.4215, 0.8849, 0.8116, 0.8849, 0.8116, 0.8849, 0.4215, 0.9224, 0.4215, 0.9224, 0.8116, 0.9224, 0.8116, 0.9224, 0.4215, 0.9578, 0.4215, 0.9578, 0.8116, 0.9578, 0.8116, 0.9578, 0.4215, 0.9896, 0.4215, 0.9896, 0.8116, 0.742, 0.4006, 0.742, 0.01043, 0.7738, 0.01043, 0.7738, 0.4006, 0.7738, 0.4006, 0.7738, 0.01043, 0.8092, 0.01043, 0.8092, 0.4006, 0.8092, 0.4006, 0.8092, 0.01043, 0.8467, 0.01043, 0.8467, 0.4006, 0.8467, 0.4006, 0.8467, 0.01043, 0.8849, 0.01043, 0.8849, 0.4006, 0.8849, 0.4006, 0.8849, 0.01043, 0.9224, 0.01043, 0.9224, 0.4006, 0.9224, 0.4006, 0.9224, 0.01043, 0.9578, 0.01043, 0.9578, 0.4006, 0.9578, 0.4006, 0.9578, 0.01043, 0.9896, 0.01043, 0.9896, 0.4006, 0.4196, 0.8116, 0.4196, 0.4215, 0.4466, 0.4215, 0.4466, 0.8116, 0.4466, 0.8116, 0.4466, 0.4215, 0.4784, 0.4215, 0.4784, 0.8116, 0.4784, 0.8116, 0.4784, 0.4215, 0.5138, 0.4215, 0.5138, 0.8116, 0.01043, 0.8287, 0.01043, 0.8287, 0.01043, 0.8287, 0.01043, 0.8287, 0.5138, 0.8116, 0.5138, 0.4215, 0.5513, 0.4215, 0.5513, 0.8116, 0.5513, 0.8116, 0.5513, 0.4215, 0.5895, 0.4215, 0.5895, 0.8116, 0.05377, 0.3283, 0.03252, 0.2965, 0.01789, 0.2612, 0.01043, 0.2237, 0.01043, 0.1855, 0.01789, 0.1479, 0.03252, 0.1126, 0.05377, 0.08081, 0.08081, 0.05377, 0.1126, 0.03252, 0.1479, 0.01789, 0.1855, 0.01043, 0.2237, 0.01043, 0.2612, 0.01789, 0.2965, 0.03252, 0.3283, 0.05377, 0.3554, 0.08081, 0.3766, 0.1126, 0.3913, 0.1479, 0.3987, 0.1855, 0.3987, 0.2237, 0.3913, 0.2612, 0.3766, 0.2965, 0.3554, 0.3283, 0.3283, 0.3554, 0.2965, 0.3766, 0.2612, 0.3913, 0.2237, 0.3987, 0.1855, 0.3987, 0.1479, 0.3913, 0.1126, 0.3766, 0.08081, 0.3554, 0.01043, 0.8287, 0.01043, 0.8287, 0.01043, 0.8287, 0.01043, 0.8287, 0.01043, 0.8287, 0.01043, 0.8287, 0.01043, 0.8287, 0.01043, 0.8287, 0.01043, 0.8287, 0.01043, 0.8287, 0.01043, 0.8287, 0.01043, 0.8287, 0.01043, 0.8287, 0.01043, 0.8287, 0.01043, 0.8287, 0.01043, 0.8287, 0.01043, 0.8287, 0.01043, 0.8287, 0.01043, 0.8287, 0.01043, 0.8287, 0.01043, 0.8287, 0.01043, 0.8287, 0.01043, 0.8287, 0.01043, 0.8287, 0.01043, 0.8287, 0.01043, 0.8287, 0.01043, 0.8287, 0.01043, 0.8287, 0.01043, 0.8287, 0.01043, 0.8287, 0.01043, 0.8287, 0.01043, 0.8287, 0.01043, 0.8287, 0.01043, 0.8287, 0.01043, 0.8287, 0.01043, 0.8287, 0.01043, 0.8287, 0.01043, 0.8287, 0.01043, 0.8287, 0.01043, 0.8287, 0.01043, 0.8287, 0.01043, 0.8287, 0.01043, 0.8287, 0.01043, 0.8287, 0.01043, 0.8287, 0.01043, 0.8287, 0.01043, 0.8287, 0.01043, 0.8287, 0.01043, 0.8287, 0.01043, 0.8287, 0.01043, 0.8287, 0.01043, 0.8287, 0.01043, 0.8287, 0.01043, 0.8287, 0.01043, 0.8287, 0.01043, 0.8287, 0.01043, 0.8287, 0.01043, 0.8287, 0.01043, 0.8287, 0.01043, 0.8287, 0.01043, 0.8287, 0.01043, 0.8287, 0.01043, 0.8287, 0.01043, 0.8287, 0.01043, 0.8287, 0.01043, 0.8287, 0.01043, 0.8287, 0.01043, 0.8287, 0.01043, 0.8287, 0.01043, 0.8287, 0.01043, 0.8287, 0.01043, 0.8287, 0.01043, 0.8287, 0.01043, 0.8287, 0.01043, 0.8287, 0.01043, 0.8287, 0.01043, 0.8287, 0.01043, 0.8287, 0.01043, 0.8287, 0.01043, 0.8287, 0.01043, 0.8287, 0.01043, 0.8287, 0.01043, 0.8287, 0.01043, 0.8287, 0.01043, 0.8287, 0.01043, 0.8287, 0.01043, 0.8287, 0.01043, 0.8287, 0.01043, 0.8287, 0.01043, 0.8287, 0.01043, 0.8287, 0.01043, 0.8287, 0.01043, 0.8287, 0.01043, 0.8287, 0.01043, 0.8287, 0.01043, 0.8287, 0.01043, 0.8287, 0.01043, 0.8287, 0.01043, 0.8287, 0.01043, 0.8287, 0.01043, 0.8287, 0.01043, 0.8287, 0.01043, 0.8287, 0.01043, 0.8287, 0.01043, 0.8287, 0.01043, 0.8287, 0.01043, 0.8287, 0.01043, 0.8287, 0.01043, 0.8287, 0.01043, 0.8287, 0.01043, 0.8287, 0.01043, 0.8287, 0.01043, 0.8287, 0.01043, 0.8287, 0.01043, 0.8287, 0.01043, 0.8287, 0.01043, 0.8287, 0.01043, 0.8287, 0.01043, 0.8287, 0.01043, 0.8287, 0.01043, 0.8287, 0.01043, 0.8287, 0.01043, 0.8287, 0.01043, 0.8287, 0.01043, 0.8287, 0.01043, 0.8287, 0.01043, 0.8287, 0.01043, 0.8287, 0.01789, 0.5571, 0.03252, 0.5218, 0.2044, 0.6136, 0.2044, 0.6137, 0.01043, 0.8287, 0.01043, 0.8287, 0.01043, 0.8287, 0.01043, 0.8287, 0.01043, 0.8287, 0.01043, 0.8287, 0.01043, 0.8287, 0.01043, 0.8287, 0.01043, 0.8287, 0.01043, 0.8287, 0.01043, 0.8287, 0.01043, 0.8287, 0.01043, 0.8287, 0.01043, 0.8287, 0.01043, 0.8287, 0.01043, 0.8287, 0.01043, 0.8287, 0.01043, 0.8287, 0.01043, 0.8287, 0.01043, 0.8287, 0.01043, 0.8287, 0.01043, 0.8287, 0.01043, 0.8287, 0.01043, 0.8287, 0.01043, 0.8287, 0.01043, 0.8287, 0.01043, 0.8287, 0.01043, 0.8287, 0.01043, 0.8287, 0.01043, 0.8287, 0.01043, 0.8287, 0.01043, 0.8287, 0.01043, 0.8287, 0.01043, 0.8287, 0.01043, 0.8287, 0.01043, 0.8287, 0.01043, 0.8287, 0.01043, 0.8287, 0.01043, 0.8287, 0.01043, 0.8287, 0.01043, 0.8287, 0.01043, 0.8287, 0.01043, 0.8287, 0.01043, 0.8287, 0.01043, 0.8287, 0.01043, 0.8287, 0.01043, 0.8287, 0.01043, 0.8287, 0.01043, 0.8287, 0.01043, 0.8287, 0.01043, 0.8287, 0.01043, 0.8287, 0.01043, 0.8287, 0.01043, 0.8287, 0.01043, 0.8287, 0.01043, 0.8287, 0.01043, 0.8287, 0.01043, 0.8287, 0.01043, 0.8287, 0.01043, 0.8287, 0.01043, 0.8287, 0.01043, 0.8287, 0.01043, 0.8287, 0.01043, 0.8287, 0.01043, 0.8287, 0.01043, 0.8287, 0.01043, 0.8287, 0.01043, 0.8287, 0.01043, 0.8287, 0.01043, 0.8287, 0.01043, 0.8287, 0.01043, 0.8287, 0.01043, 0.8287, 0.01043, 0.8287, 0.01043, 0.8287, 0.01043, 0.8287, 0.01043, 0.8287, 0.01043, 0.8287, 0.01043, 0.8287, 0.01043, 0.8287, 0.01043, 0.8287, 0.01043, 0.8287, 0.01043, 0.8287, 0.01043, 0.8287, 0.01043, 0.8287, 0.01043, 0.8287, 0.01043, 0.8287, 0.01043, 0.8287, 0.01043, 0.8287, 0.01043, 0.8287, 0.01043, 0.8287, 0.01043, 0.8287, 0.01043, 0.8287, 0.01043, 0.8287, 0.01043, 0.8287, 0.01043, 0.8287, 0.01043, 0.8287, 0.01043, 0.8287, 0.01043, 0.8287, 0.01043, 0.8287, 0.01043, 0.8287, 0.01043, 0.8287, 0.01043, 0.8287, 0.01043, 0.8287, 0.01043, 0.8287, 0.01043, 0.8287, 0.01043, 0.8287, 0.01043, 0.8287, 0.01043, 0.8287, 0.01043, 0.8287, 0.01043, 0.8287, 0.01043, 0.8287, 0.01043, 0.8287, 0.01043, 0.8287, 0.01043, 0.8287, 0.01043, 0.8287, 0.01043, 0.8287, 0.01043, 0.8287, 0.01043, 0.8287, 0.01043, 0.8287, 0.01043, 0.8287, 0.01043, 0.8287, 0.01043, 0.8287, 0.01043, 0.8287, 0.2045, 0.6139, 0.2044, 0.6139, 0.2044, 0.6138, 0.2044, 0.6138, 0.2044, 0.6138, 0.2044, 0.6137, 0.2044, 0.6137, 0.2044, 0.6136, 0.2044, 0.6136, 0.2045, 0.6136, 0.2045, 0.6136, 0.2045, 0.6135, 0.2046, 0.6135, 0.2046, 0.6135, 0.2046, 0.6135, 0.2047, 0.6136, 0.2047, 0.6136, 0.2047, 0.6136, 0.2048, 0.6136, 0.2048, 0.6137, 0.2048, 0.6137, 0.2048, 0.6138, 0.2048, 0.6138, 0.2048, 0.6138, 0.2047, 0.6139, 0.2047, 0.6139, 0.2047, 0.6139, 0.2046, 0.6139, 0.2046, 0.6139, 0.2046, 0.6139, 0.2045, 0.6139, 0.2045, 0.6139, 0.3913, 0.5571, 0.3987, 0.5946, 0.2048, 0.6137, 0.2048, 0.6137, 0.08081, 0.7645, 0.05377, 0.7375, 0.2044, 0.6139, 0.2045, 0.6139, 0.01043, 0.5946, 0.01789, 0.5571, 0.2044, 0.6137, 0.2044, 0.6137, 0.3766, 0.5218, 0.3913, 0.5571, 0.2048, 0.6137, 0.2048, 0.6136, 0.1126, 0.7858, 0.08081, 0.7645, 0.2045, 0.6139, 0.2045, 0.6139, 0.01043, 0.6329, 0.01043, 0.5946, 0.2044, 0.6137, 0.2044, 0.6138, 0.3554, 0.49, 0.3766, 0.5218, 0.2048, 0.6136, 0.2047, 0.6136, 0.1479, 0.8004, 0.1126, 0.7858, 0.2045, 0.6139, 0.2045, 0.6139, 0.01789, 0.6704, 0.01043, 0.6329, 0.2044, 0.6138, 0.2044, 0.6138, 0.3283, 0.4629, 0.3554, 0.49, 0.2047, 0.6136, 0.2047, 0.6136, 0.1855, 0.8079, 0.1479, 0.8004, 0.2045, 0.6139, 0.2046, 0.6139, 0.03252, 0.7057, 0.01789, 0.6704, 0.2044, 0.6138, 0.2044, 0.6138, 0.2965, 0.4417, 0.3283, 0.4629, 0.2047, 0.6136, 0.2047, 0.6136, 0.2237, 0.8079, 0.1855, 0.8079, 0.2046, 0.6139, 0.2046, 0.6139, 0.05377, 0.7375, 0.03252, 0.7057, 0.2044, 0.6138, 0.2044, 0.6139, 0.2612, 0.427, 0.2965, 0.4417, 0.2047, 0.6136, 0.2046, 0.6135, 0.2612, 0.8004, 0.2237, 0.8079, 0.2046, 0.6139, 0.2046, 0.6139, 0.2237, 0.4196, 0.2612, 0.427, 0.2046, 0.6135, 0.2046, 0.6135, 0.2965, 0.7858, 0.2612, 0.8004, 0.2046, 0.6139, 0.2047, 0.6139, 0.1855, 0.4196, 0.2237, 0.4196, 0.2046, 0.6135, 0.2046, 0.6135, 0.3283, 0.7645, 0.2965, 0.7858, 0.2047, 0.6139, 0.2047, 0.6139, 0.1479, 0.427, 0.1855, 0.4196, 0.2046, 0.6135, 0.2045, 0.6135, 0.3554, 0.7375, 0.3283, 0.7645, 0.2047, 0.6139, 0.2047, 0.6139, 0.1126, 0.4417, 0.1479, 0.427, 0.2045, 0.6135, 0.2045, 0.6136, 0.3766, 0.7057, 0.3554, 0.7375, 0.2047, 0.6139, 0.2048, 0.6138, 0.08081, 0.4629, 0.1126, 0.4417, 0.2045, 0.6136, 0.2045, 0.6136, 0.3913, 0.6704, 0.3766, 0.7057, 0.2048, 0.6138, 0.2048, 0.6138, 0.05377, 0.49, 0.08081, 0.4629, 0.2045, 0.6136, 0.2044, 0.6136, 0.3987, 0.6329, 0.3913, 0.6704, 0.2048, 0.6138, 0.2048, 0.6138, 0.03252, 0.5218, 0.05377, 0.49, 0.2044, 0.6136, 0.2044, 0.6136, 0.3987, 0.5946, 0.3987, 0.6329, 0.2048, 0.6138, 0.2048, 0.6137])
me_cylinder_001.materials.append(mat_fence_tex_001)
me_cylinder_001.update()
me_cylinder_002 = bpy.data.meshes.new('Cylinder.002')
me_cylinder_002.from_pydata([(0.0, 1.0, -1.0), (0.0, 1.0, 1.0), (0.1951, 0.9808, -1.0), (0.1951, 0.9808, 1.0), (0.3827, 0.9239, -1.0), (0.3827, 0.9239, 1.0), (0.5556, 0.8315, -1.0), (0.5556, 0.8315, 1.0), (0.7071, 0.7071, -1.0), (0.7071, 0.7071, 1.0), (0.8315, 0.5556, -1.0), (0.8315, 0.5556, 1.0), (0.9239, 0.3827, -1.0), (0.9239, 0.3827, 1.0), (0.9808, 0.1951, -1.0), (0.9808, 0.1951, 1.0), (1.0, 0.0, -1.0), (1.0, 0.0, 1.0), (0.9808, -0.1951, -1.0), (0.9808, -0.1951, 1.0), (0.9239, -0.3827, -1.0), (0.9239, -0.3827, 1.0), (0.8315, -0.5556, -1.0), (0.8315, -0.5556, 1.0), (0.7071, -0.7071, -1.0), (0.7071, -0.7071, 1.0), (0.5556, -0.8315, -1.0), (0.5556, -0.8315, 1.0), (0.3827, -0.9239, -1.0), (0.3827, -0.9239, 1.0), (0.1951, -0.9808, -1.0), (0.1951, -0.9808, 1.0), (0.0, -1.0, -1.0), (0.0, -1.0, 1.0), (-0.1951, -0.9808, -1.0), (-0.1951, -0.9808, 1.0), (-0.3827, -0.9239, -1.0), (-0.3827, -0.9239, 1.0), (-0.5556, -0.8315, -1.0), (-0.5556, -0.8315, 1.0), (-0.7071, -0.7071, -1.0), (-0.7071, -0.7071, 1.0), (-0.8315, -0.5556, -1.0), (-0.8315, -0.5556, 1.0), (-0.9239, -0.3827, -1.0), (-0.9239, -0.3827, 1.0), (-0.9808, -0.1951, -1.0), (-0.9808, -0.1951, 1.0), (-1.0, 0.0, -1.0), (-1.0, 0.0, 1.0), (-0.9808, 0.1951, -1.0), (-0.9808, 0.1951, 1.0), (-0.9239, 0.3827, -1.0), (-0.9239, 0.3827, 1.0), (-0.8315, 0.5556, -1.0), (-0.8315, 0.5556, 1.0), (-0.7071, 0.7071, -1.0), (-0.7071, 0.7071, 1.0), (-0.5556, 0.8315, -1.0), (-0.5556, 0.8315, 1.0), (-0.3827, 0.9239, -1.0), (-0.3827, 0.9239, 1.0), (-0.1951, 0.9808, -1.0), (-0.1951, 0.9808, 1.0), (0.0, 1.0, 1.0), (0.1951, 0.9808, 1.0), (0.3827, 0.9239, 1.0), (0.5556, 0.8315, 1.0), (0.7071, 0.7071, 1.0), (0.8315, 0.5556, 1.0), (0.9239, 0.3827, 1.0), (0.9808, 0.1951, 1.0), (1.0, 0.0, 1.0), (0.9808, -0.1951, 1.0), (0.9239, -0.3827, 1.0), (0.8315, -0.5556, 1.0), (0.7071, -0.7071, 1.0), (0.5556, -0.8315, 1.0), (0.3827, -0.9239, 1.0), (0.1951, -0.9808, 1.0), (0.0, -1.0, 1.0), (-0.1951, -0.9808, 1.0), (-0.3827, -0.9239, 1.0), (-0.5556, -0.8315, 1.0), (-0.7071, -0.7071, 1.0), (-0.8315, -0.5556, 1.0), (-0.9239, -0.3827, 1.0), (-0.9808, -0.1951, 1.0), (-1.0, 0.0, 1.0), (-0.9808, 0.1951, 1.0), (-0.9239, 0.3827, 1.0), (-0.8315, 0.5556, 1.0), (-0.7071, 0.7071, 1.0), (-0.5556, 0.8315, 1.0), (-0.3827, 0.9239, 1.0), (-0.1951, 0.9808, 1.0), (0.0, 1.0, 1.0), (0.1951, 0.9808, 1.0), (0.3827, 0.9239, 1.0), (0.5556, 0.8315, 1.0), (0.7071, 0.7071, 1.0), (0.8315, 0.5556, 1.0), (0.9239, 0.3827, 1.0), (0.9808, 0.1951, 1.0), (1.0, 0.0, 1.0), (0.9808, -0.1951, 1.0), (0.9239, -0.3827, 1.0), (0.8315, -0.5556, 1.0), (0.7071, -0.7071, 1.0), (0.5556, -0.8315, 1.0), (0.3827, -0.9239, 1.0), (0.1951, -0.9808, 1.0), (0.0, -1.0, 1.0), (-0.1951, -0.9808, 1.0), (-0.3827, -0.9239, 1.0), (-0.5556, -0.8315, 1.0), (-0.7071, -0.7071, 1.0), (-0.8315, -0.5556, 1.0), (-0.9239, -0.3827, 1.0), (-0.9808, -0.1951, 1.0), (-1.0, 0.0, 1.0), (-0.9808, 0.1951, 1.0), (-0.9239, 0.3827, 1.0), (-0.8315, 0.5556, 1.0), (-0.7071, 0.7071, 1.0), (-0.5556, 0.8315, 1.0), (-0.3827, 0.9239, 1.0), (-0.1951, 0.9808, 1.0), (9.436e-09, 0.001023, 1.179), (0.0001996, 0.001003, 1.179), (0.0003915, 0.0009451, 1.179), (0.0005683, 0.0008506, 1.179), (0.0007234, 0.0007234, 1.179), (0.0008506, 0.0005683, 1.179), (0.0009451, 0.0003915, 1.179), (0.001003, 0.0001996, 1.179), (0.001023, 1.754e-08, 1.179), (0.001003, -0.0001996, 1.179), (0.0009451, -0.0003915, 1.179), (0.0008506, -0.0005683, 1.179), (0.0007234, -0.0007233, 1.179), (0.0005683, -0.0008505, 1.179), (0.0003915, -0.0009451, 1.179), (0.0001996, -0.001003, 1.179), (9.436e-09, -0.001023, 1.179), (-0.0001996, -0.001003, 1.179), (-0.0003915, -0.0009451, 1.179), (-0.0005683, -0.0008505, 1.179), (-0.0007233, -0.0007233, 1.179), (-0.0008506, -0.0005683, 1.179), (-0.0009451, -0.0003915, 1.179), (-0.001003, -0.0001996, 1.179), (-0.001023, 1.754e-08, 1.179), (-0.001003, 0.0001996, 1.179), (-0.0009451, 0.0003915, 1.179), (-0.0008506, 0.0005683, 1.179), (-0.0007233, 0.0007234, 1.179), (-0.0005683, 0.0008506, 1.179), (-0.0003915, 0.0009451, 1.179), (-0.0001996, 0.001003, 1.179)], [], [(0, 1, 3, 2), (2, 3, 5, 4), (4, 5, 7, 6), (6, 7, 9, 8), (8, 9, 11, 10), (10, 11, 13, 12), (12, 13, 15, 14), (14, 15, 17, 16), (16, 17, 19, 18), (18, 19, 21, 20), (20, 21, 23, 22), (22, 23, 25, 24), (24, 25, 27, 26), (26, 27, 29, 28), (28, 29, 31, 30), (30, 31, 33, 32), (32, 33, 35, 34), (34, 35, 37, 36), (36, 37, 39, 38), (38, 39, 41, 40), (40, 41, 43, 42), (42, 43, 45, 44), (44, 45, 47, 46), (46, 47, 49, 48), (48, 49, 51, 50), (50, 51, 53, 52), (52, 53, 55, 54), (54, 55, 57, 56), (56, 57, 59, 58), (58, 59, 61, 60), (45, 43, 85, 86), (60, 61, 63, 62), (62, 63, 1, 0), (0, 2, 4, 6, 8, 10, 12, 14, 16, 18, 20, 22, 24, 26, 28, 30, 32, 34, 36, 38, 40, 42, 44, 46, 48, 50, 52, 54, 56, 58, 60, 62), (88, 87, 119, 120), (63, 61, 94, 95), (19, 17, 72, 73), (37, 35, 81, 82), (55, 53, 90, 91), (11, 9, 68, 69), (29, 27, 77, 78), (47, 45, 86, 87), (3, 1, 64, 65), (1, 63, 95, 64), (21, 19, 73, 74), (39, 37, 82, 83), (57, 55, 91, 92), (13, 11, 69, 70), (31, 29, 78, 79), (49, 47, 87, 88), (5, 3, 65, 66), (23, 21, 74, 75), (41, 39, 83, 84), (59, 57, 92, 93), (15, 13, 70, 71), (33, 31, 79, 80), (51, 49, 88, 89), (7, 5, 66, 67), (25, 23, 75, 76), (43, 41, 84, 85), (61, 59, 93, 94), (17, 15, 71, 72), (35, 33, 80, 81), (53, 51, 89, 90), (9, 7, 67, 68), (27, 25, 76, 77), (123, 122, 154, 155), (75, 74, 106, 107), (89, 88, 120, 121), (76, 75, 107, 108), (90, 89, 121, 122), (77, 76, 108, 109), (91, 90, 122, 123), (78, 77, 109, 110), (65, 64, 96, 97), (92, 91, 123, 124), (79, 78, 110, 111), (66, 65, 97, 98), (93, 92, 124, 125), (80, 79, 111, 112), (67, 66, 98, 99), (94, 93, 125, 126), (81, 80, 112, 113), (68, 67, 99, 100), (95, 94, 126, 127), (82, 81, 113, 114), (69, 68, 100, 101), (64, 95, 127, 96), (83, 82, 114, 115), (70, 69, 101, 102), (84, 83, 115, 116), (71, 70, 102, 103), (85, 84, 116, 117), (72, 71, 103, 104), (86, 85, 117, 118), (73, 72, 104, 105), (87, 86, 118, 119), (74, 73, 105, 106), (129, 128, 159, 158, 157, 156, 155, 154, 153, 152, 151, 150, 149, 148, 147, 146, 145, 144, 143, 142, 141, 140, 139, 138, 137, 136, 135, 134, 133, 132, 131, 130), (110, 109, 141, 142), (97, 96, 128, 129), (124, 123, 155, 156), (111, 110, 142, 143), (98, 97, 129, 130), (125, 124, 156, 157), (112, 111, 143, 144), (99, 98, 130, 131), (126, 125, 157, 158), (113, 112, 144, 145), (100, 99, 131, 132), (127, 126, 158, 159), (114, 113, 145, 146), (101, 100, 132, 133), (96, 127, 159, 128), (115, 114, 146, 147), (102, 101, 133, 134), (116, 115, 147, 148), (103, 102, 134, 135), (117, 116, 148, 149), (104, 103, 135, 136), (118, 117, 149, 150), (105, 104, 136, 137), (119, 118, 150, 151), (106, 105, 137, 138), (120, 119, 151, 152), (107, 106, 138, 139), (121, 120, 152, 153), (108, 107, 139, 140), (122, 121, 153, 154), (109, 108, 140, 141)])
_uv = me_cylinder_002.uv_layers.new(name='UVMap')
_uv.uv.foreach_set('vector', [0.5895, 0.8116, 0.5895, 0.4215, 0.627, 0.4215, 0.627, 0.8116, 0.627, 0.8116, 0.627, 0.4215, 0.6624, 0.4215, 0.6624, 0.8116, 0.6624, 0.8116, 0.6624, 0.4215, 0.6942, 0.4215, 0.6942, 0.8116, 0.4196, 0.4006, 0.4196, 0.01043, 0.4466, 0.01043, 0.4466, 0.4006, 0.4466, 0.4006, 0.4466, 0.01043, 0.4784, 0.01043, 0.4784, 0.4006, 0.4784, 0.4006, 0.4784, 0.01043, 0.5138, 0.01043, 0.5138, 0.4006, 0.5138, 0.4006, 0.5138, 0.01043, 0.5513, 0.01043, 0.5513, 0.4006, 0.5513, 0.4006, 0.5513, 0.01043, 0.5895, 0.01043, 0.5895, 0.4006, 0.5895, 0.4006, 0.5895, 0.01043, 0.627, 0.01043, 0.627, 0.4006, 0.627, 0.4006, 0.627, 0.01043, 0.6624, 0.01043, 0.6624, 0.4006, 0.6624, 0.4006, 0.6624, 0.01043, 0.6942, 0.01043, 0.6942, 0.4006, 0.6942, 0.4006, 0.6942, 0.01043, 0.7212, 0.01043, 0.7212, 0.4006, 0.715, 0.8116, 0.715, 0.4215, 0.742, 0.4215, 0.742, 0.8116, 0.742, 0.8116, 0.742, 0.4215, 0.7738, 0.4215, 0.7738, 0.8116, 0.7738, 0.8116, 0.7738, 0.4215, 0.8092, 0.4215, 0.8092, 0.8116, 0.8092, 0.8116, 0.8092, 0.4215, 0.8467, 0.4215, 0.8467, 0.8116, 0.8467, 0.8116, 0.8467, 0.4215, 0.8849, 0.4215, 0.8849, 0.8116, 0.8849, 0.8116, 0.8849, 0.4215, 0.9224, 0.4215, 0.9224, 0.8116, 0.9224, 0.8116, 0.9224, 0.4215, 0.9578, 0.4215, 0.9578, 0.8116, 0.9578, 0.8116, 0.9578, 0.4215, 0.9896, 0.4215, 0.9896, 0.8116, 0.742, 0.4006, 0.742, 0.01043, 0.7738, 0.01043, 0.7738, 0.4006, 0.7738, 0.4006, 0.7738, 0.01043, 0.8092, 0.01043, 0.8092, 0.4006, 0.8092, 0.4006, 0.8092, 0.01043, 0.8467, 0.01043, 0.8467, 0.4006, 0.8467, 0.4006, 0.8467, 0.01043, 0.8849, 0.01043, 0.8849, 0.4006, 0.8849, 0.4006, 0.8849, 0.01043, 0.9224, 0.01043, 0.9224, 0.4006, 0.9224, 0.4006, 0.9224, 0.01043, 0.9578, 0.01043, 0.9578, 0.4006, 0.9578, 0.4006, 0.9578, 0.01043, 0.9896, 0.01043, 0.9896, 0.4006, 0.4196, 0.8116, 0.4196, 0.4215, 0.4466, 0.4215, 0.4466, 0.8116, 0.4466, 0.8116, 0.4466, 0.4215, 0.4784, 0.4215, 0.4784, 0.8116, 0.4784, 0.8116, 0.4784, 0.4215, 0.5138, 0.4215, 0.5138, 0.8116, 0.01043, 0.8287, 0.01043, 0.8287, 0.01043, 0.8287, 0.01043, 0.8287, 0.5138, 0.8116, 0.5138, 0.4215, 0.5513, 0.4215, 0.5513, 0.8116, 0.5513, 0.8116, 0.5513, 0.4215, 0.5895, 0.4215, 0.5895, 0.8116, 0.05377, 0.3283, 0.03252, 0.2965, 0.01789, 0.2612, 0.01043, 0.2237, 0.01043, 0.1855, 0.01789, 0.1479, 0.03252, 0.1126, 0.05377, 0.08081, 0.08081, 0.05377, 0.1126, 0.03252, 0.1479, 0.01789, 0.1855, 0.01043, 0.2237, 0.01043, 0.2612, 0.01789, 0.2965, 0.03252, 0.3283, 0.05377, 0.3554, 0.08081, 0.3766, 0.1126, 0.3913, 0.1479, 0.3987, 0.1855, 0.3987, 0.2237, 0.3913, 0.2612, 0.3766, 0.2965, 0.3554, 0.3283, 0.3283, 0.3554, 0.2965, 0.3766, 0.2612, 0.3913, 0.2237, 0.3987, 0.1855, 0.3987, 0.1479, 0.3913, 0.1126, 0.3766, 0.08081, 0.3554, 0.01043, 0.8287, 0.01043, 0.8287, 0.01043, 0.8287, 0.01043, 0.8287, 0.01043, 0.8287, 0.01043, 0.8287, 0.01043, 0.8287, 0.01043, 0.8287, 0.01043, 0.8287, 0.01043, 0.8287, 0.01043, 0.8287, 0.01043, 0.8287, 0.01043, 0.8287, 0.01043, 0.8287, 0.01043, 0.8287, 0.01043, 0.8287, 0.01043, 0.8287, 0.01043, 0.8287, 0.01043, 0.8287, 0.01043, 0.8287, 0.01043, 0.8287, 0.01043, 0.8287, 0.01043, 0.8287, 0.01043, 0.8287, 0.01043, 0.8287, 0.01043, 0.8287, 0.01043, 0.8287, 0.01043, 0.8287, 0.01043, 0.8287, 0.01043, 0.8287, 0.01043, 0.8287, 0.01043, 0.8287, 0.01043, 0.8287, 0.01043, 0.8287, 0.01043, 0.8287, 0.01043, 0.8287, 0.01043, 0.8287, 0.01043, 0.8287, 0.01043, 0.8287, 0.01043, 0.8287, 0.01043, 0.8287, 0.01043, 0.8287, 0.01043, 0.8287, 0.01043, 0.8287, 0.01043, 0.8287, 0.01043, 0.8287, 0.01043, 0.8287, 0.01043, 0.8287, 0.01043, 0.8287, 0.01043, 0.8287, 0.01043, 0.8287, 0.01043, 0.8287, 0.01043, 0.8287, 0.01043, 0.8287, 0.01043, 0.8287, 0.01043, 0.8287, 0.01043, 0.8287, 0.01043, 0.8287, 0.01043, 0.8287, 0.01043, 0.8287, 0.01043, 0.8287, 0.01043, 0.8287, 0.01043, 0.8287, 0.01043, 0.8287, 0.01043, 0.8287, 0.01043, 0.8287, 0.01043, 0.8287, 0.01043, 0.8287, 0.01043, 0.8287, 0.01043, 0.8287, 0.01043, 0.8287, 0.01043, 0.8287, 0.01043, 0.8287, 0.01043, 0.8287, 0.01043, 0.8287, 0.01043, 0.8287, 0.01043, 0.8287, 0.01043, 0.8287, 0.01043, 0.8287, 0.01043, 0.8287, 0.01043, 0.8287, 0.01043, 0.8287, 0.01043, 0.8287, 0.01043, 0.8287, 0.01043, 0.8287, 0.01043, 0.8287, 0.01043, 0.8287, 0.01043, 0.8287, 0.01043, 0.8287, 0.01043, 0.8287, 0.01043, 0.8287, 0.01043, 0.8287, 0.01043, 0.8287, 0.01043, 0.8287, 0.01043, 0.8287, 0.01043, 0.8287, 0.01043, 0.8287, 0.01043, 0.8287, 0.01043, 0.8287, 0.01043, 0.8287, 0.01043, 0.8287, 0.01043, 0.8287, 0.01043, 0.8287, 0.01043, 0.8287, 0.01043, 0.8287, 0.01043, 0.8287, 0.01043, 0.8287, 0.01043, 0.8287, 0.01043, 0.8287, 0.01043, 0.8287, 0.01043, 0.8287, 0.01043, 0.8287, 0.01043, 0.8287, 0.01043, 0.8287, 0.01043, 0.8287, 0.01043, 0.8287, 0.01043, 0.8287, 0.01043, 0.8287, 0.01043, 0.8287, 0.01043, 0.8287, 0.01043, 0.8287, 0.01043, 0.8287, 0.01043, 0.8287, 0.01043, 0.8287, 0.01043, 0.8287, 0.01043, 0.8287, 0.01043, 0.8287, 0.01043, 0.8287, 0.01789, 0.5571, 0.03252, 0.5218, 0.2044, 0.6136, 0.2044, 0.6137, 0.01043, 0.8287, 0.01043, 0.8287, 0.01043, 0.8287, 0.01043, 0.8287, 0.01043, 0.8287, 0.01043, 0.8287, 0.01043, 0.8287, 0.01043, 0.8287, 0.01043, 0.8287, 0.01043, 0.8287, 0.01043, 0.8287, 0.01043, 0.8287, 0.01043, 0.8287, 0.01043, 0.8287, 0.01043, 0.8287, 0.01043, 0.8287, 0.01043, 0.8287, 0.01043, 0.8287, 0.01043, 0.8287, 0.01043, 0.8287, 0.01043, 0.8287, 0.01043, 0.8287, 0.01043, 0.8287, 0.01043, 0.8287, 0.01043, 0.8287, 0.01043, 0.8287, 0.01043, 0.8287, 0.01043, 0.8287, 0.01043, 0.8287, 0.01043, 0.8287, 0.01043, 0.8287, 0.01043, 0.8287, 0.01043, 0.8287, 0.01043, 0.8287, 0.01043, 0.8287, 0.01043, 0.8287, 0.01043, 0.8287, 0.01043, 0.8287, 0.01043, 0.8287, 0.01043, 0.8287, 0.01043, 0.8287, 0.01043, 0.8287, 0.01043, 0.8287, 0.01043, 0.8287, 0.01043, 0.8287, 0.01043, 0.8287, 0.01043, 0.8287, 0.01043, 0.8287, 0.01043, 0.8287, 0.01043, 0.8287, 0.01043, 0.8287, 0.01043, 0.8287, 0.01043, 0.8287, 0.01043, 0.8287, 0.01043, 0.8287, 0.01043, 0.8287, 0.01043, 0.8287, 0.01043, 0.8287, 0.01043, 0.8287, 0.01043, 0.8287, 0.01043, 0.8287, 0.01043, 0.8287, 0.01043, 0.8287, 0.01043, 0.8287, 0.01043, 0.8287, 0.01043, 0.8287, 0.01043, 0.8287, 0.01043, 0.8287, 0.01043, 0.8287, 0.01043, 0.8287, 0.01043, 0.8287, 0.01043, 0.8287, 0.01043, 0.8287, 0.01043, 0.8287, 0.01043, 0.8287, 0.01043, 0.8287, 0.01043, 0.8287, 0.01043, 0.8287, 0.01043, 0.8287, 0.01043, 0.8287, 0.01043, 0.8287, 0.01043, 0.8287, 0.01043, 0.8287, 0.01043, 0.8287, 0.01043, 0.8287, 0.01043, 0.8287, 0.01043, 0.8287, 0.01043, 0.8287, 0.01043, 0.8287, 0.01043, 0.8287, 0.01043, 0.8287, 0.01043, 0.8287, 0.01043, 0.8287, 0.01043, 0.8287, 0.01043, 0.8287, 0.01043, 0.8287, 0.01043, 0.8287, 0.01043, 0.8287, 0.01043, 0.8287, 0.01043, 0.8287, 0.01043, 0.8287, 0.01043, 0.8287, 0.01043, 0.8287, 0.01043, 0.8287, 0.01043, 0.8287, 0.01043, 0.8287, 0.01043, 0.8287, 0.01043, 0.8287, 0.01043, 0.8287, 0.01043, 0.8287, 0.01043, 0.8287, 0.01043, 0.8287, 0.01043, 0.8287, 0.01043, 0.8287, 0.01043, 0.8287, 0.01043, 0.8287, 0.01043, 0.8287, 0.01043, 0.8287, 0.01043, 0.8287, 0.01043, 0.8287, 0.01043, 0.8287, 0.01043, 0.8287, 0.01043, 0.8287, 0.01043, 0.8287, 0.2045, 0.6139, 0.2044, 0.6139, 0.2044, 0.6138, 0.2044, 0.6138, 0.2044, 0.6138, 0.2044, 0.6137, 0.2044, 0.6137, 0.2044, 0.6136, 0.2044, 0.6136, 0.2045, 0.6136, 0.2045, 0.6136, 0.2045, 0.6135, 0.2046, 0.6135, 0.2046, 0.6135, 0.2046, 0.6135, 0.2047, 0.6136, 0.2047, 0.6136, 0.2047, 0.6136, 0.2048, 0.6136, 0.2048, 0.6137, 0.2048, 0.6137, 0.2048, 0.6138, 0.2048, 0.6138, 0.2048, 0.6138, 0.2047, 0.6139, 0.2047, 0.6139, 0.2047, 0.6139, 0.2046, 0.6139, 0.2046, 0.6139, 0.2046, 0.6139, 0.2045, 0.6139, 0.2045, 0.6139, 0.3913, 0.5571, 0.3987, 0.5946, 0.2048, 0.6137, 0.2048, 0.6137, 0.08081, 0.7645, 0.05377, 0.7375, 0.2044, 0.6139, 0.2045, 0.6139, 0.01043, 0.5946, 0.01789, 0.5571, 0.2044, 0.6137, 0.2044, 0.6137, 0.3766, 0.5218, 0.3913, 0.5571, 0.2048, 0.6137, 0.2048, 0.6136, 0.1126, 0.7858, 0.08081, 0.7645, 0.2045, 0.6139, 0.2045, 0.6139, 0.01043, 0.6329, 0.01043, 0.5946, 0.2044, 0.6137, 0.2044, 0.6138, 0.3554, 0.49, 0.3766, 0.5218, 0.2048, 0.6136, 0.2047, 0.6136, 0.1479, 0.8004, 0.1126, 0.7858, 0.2045, 0.6139, 0.2045, 0.6139, 0.01789, 0.6704, 0.01043, 0.6329, 0.2044, 0.6138, 0.2044, 0.6138, 0.3283, 0.4629, 0.3554, 0.49, 0.2047, 0.6136, 0.2047, 0.6136, 0.1855, 0.8079, 0.1479, 0.8004, 0.2045, 0.6139, 0.2046, 0.6139, 0.03252, 0.7057, 0.01789, 0.6704, 0.2044, 0.6138, 0.2044, 0.6138, 0.2965, 0.4417, 0.3283, 0.4629, 0.2047, 0.6136, 0.2047, 0.6136, 0.2237, 0.8079, 0.1855, 0.8079, 0.2046, 0.6139, 0.2046, 0.6139, 0.05377, 0.7375, 0.03252, 0.7057, 0.2044, 0.6138, 0.2044, 0.6139, 0.2612, 0.427, 0.2965, 0.4417, 0.2047, 0.6136, 0.2046, 0.6135, 0.2612, 0.8004, 0.2237, 0.8079, 0.2046, 0.6139, 0.2046, 0.6139, 0.2237, 0.4196, 0.2612, 0.427, 0.2046, 0.6135, 0.2046, 0.6135, 0.2965, 0.7858, 0.2612, 0.8004, 0.2046, 0.6139, 0.2047, 0.6139, 0.1855, 0.4196, 0.2237, 0.4196, 0.2046, 0.6135, 0.2046, 0.6135, 0.3283, 0.7645, 0.2965, 0.7858, 0.2047, 0.6139, 0.2047, 0.6139, 0.1479, 0.427, 0.1855, 0.4196, 0.2046, 0.6135, 0.2045, 0.6135, 0.3554, 0.7375, 0.3283, 0.7645, 0.2047, 0.6139, 0.2047, 0.6139, 0.1126, 0.4417, 0.1479, 0.427, 0.2045, 0.6135, 0.2045, 0.6136, 0.3766, 0.7057, 0.3554, 0.7375, 0.2047, 0.6139, 0.2048, 0.6138, 0.08081, 0.4629, 0.1126, 0.4417, 0.2045, 0.6136, 0.2045, 0.6136, 0.3913, 0.6704, 0.3766, 0.7057, 0.2048, 0.6138, 0.2048, 0.6138, 0.05377, 0.49, 0.08081, 0.4629, 0.2045, 0.6136, 0.2044, 0.6136, 0.3987, 0.6329, 0.3913, 0.6704, 0.2048, 0.6138, 0.2048, 0.6138, 0.03252, 0.5218, 0.05377, 0.49, 0.2044, 0.6136, 0.2044, 0.6136, 0.3987, 0.5946, 0.3987, 0.6329, 0.2048, 0.6138, 0.2048, 0.6137])
me_cylinder_002.materials.append(mat_fence_tex_002)
me_cylinder_002.update()

# ---- objects
ob_light = bpy.data.objects.new('Light', light_light)
ob_camera = bpy.data.objects.new('Camera', cam_camera)
ob_cylinder = bpy.data.objects.new('Cylinder', me_cylinder)
ob_cylinder_001 = bpy.data.objects.new('Cylinder.001', me_cylinder_001)
ob_cylinder_002 = bpy.data.objects.new('Cylinder.002', me_cylinder_002)

# ---- transforms, parenting, visibility, modifiers, constraints
ob_light.location = (4.076, 1.005, 5.904)
ob_light.rotation_euler = (0.6503, 0.05522, 1.866)
ob_light.lock_rotations_4d = False
ob_light.empty_display_type = 'ARROWS'
ob_light.color = (0.0, 0.0, 0.0, 0.0)
ob_light.lineart.crease_threshold = 0.0
ob_camera.location = (7.359, -6.926, 4.958)
ob_camera.rotation_euler = (1.109, 0.0, 0.8149)
ob_camera.lock_rotations_4d = False
ob_camera.empty_display_type = 'ARROWS'
ob_camera.color = (0.0, 0.0, 0.0, 0.0)
ob_camera.display_type = 'WIRE'
ob_camera.lineart.crease_threshold = 0.0
ob_cylinder.location = (0.0, 0.0, 0.0)
ob_cylinder.rotation_euler = (0.0, -0.0, -0.4879)
ob_cylinder.scale = (1.0, 1.0, 5.193)
ob_cylinder_001.location = (0.0, -2.0, 0.1053)
ob_cylinder_001.scale = (1.0, 1.0, 5.193)
ob_cylinder_002.location = (0.0, -4.0, -0.1659)
ob_cylinder_002.rotation_euler = (0.0, -0.0, 2.077)
ob_cylinder_002.scale = (1.0, 1.0, 5.193)

# ---- collection membership
col_collection.objects.link(ob_light)
col_collection.objects.link(ob_camera)
col_collection.objects.link(ob_cylinder)
col_collection.objects.link(ob_cylinder_001)
col_collection.objects.link(ob_cylinder_002)

# ---- scene / render settings (as saved in the file)
scene.camera = ob_camera
scene.frame_start = 1; scene.frame_end = 250; scene.frame_set(1)
scene.render.engine = 'BLENDER_EEVEE_NEXT'
bpy.context.view_layer.update()
